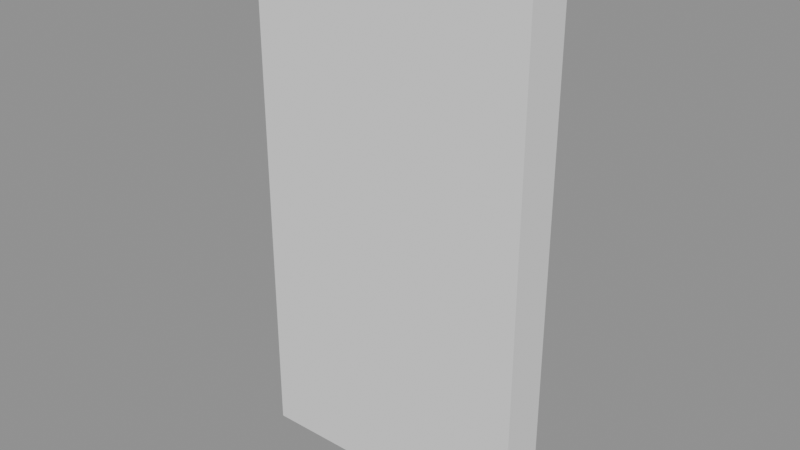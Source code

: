 # Source: lc04-case-envelope.blend  (saved by Blender 5.2.44; exported with 4.5.12 LTS)
import bpy
from mathutils import Matrix  # noqa: F401  (used for matrix-valued properties, if any)

bpy.ops.wm.read_factory_settings(use_empty=True)
scene = bpy.context.scene
scene.name = 'Scene'

# ---- meshes
me_cube = bpy.data.meshes.new('Cube')
me_cube.from_pydata([(-0.0465, -0.0075, -0.0865), (-0.0465, -0.0075, 0.0865), (-0.0465, 0.0075, -0.0865), (-0.0465, 0.0075, 0.0865), (0.0465, -0.0075, -0.0865), (0.0465, -0.0075, 0.0865), (0.0465, 0.0075, -0.0865), (0.0465, 0.0075, 0.0865)], [], [(0, 1, 3, 2), (2, 3, 7, 6), (6, 7, 5, 4), (4, 5, 1, 0), (2, 6, 4, 0), (7, 3, 1, 5)])
_uv = me_cube.uv_layers.new(name='UVMap')
_uv.uv.foreach_set('vector', [0.375, 0.0, 0.625, 0.0, 0.625, 0.25, 0.375, 0.25, 0.375, 0.25, 0.625, 0.25, 0.625, 0.5, 0.375, 0.5, 0.375, 0.5, 0.625, 0.5, 0.625, 0.75, 0.375, 0.75, 0.375, 0.75, 0.625, 0.75, 0.625, 1.0, 0.375, 1.0, 0.125, 0.5, 0.375, 0.5, 0.375, 0.75, 0.125, 0.75, 0.625, 0.5, 0.875, 0.5, 0.875, 0.75, 0.625, 0.75])
me_cube.update()

# ---- objects
ob_lc04_case_envelope___neutral_thickness_15_mm = bpy.data.objects.new('LC04 CASE ENVELOPE - neutral thickness 15 mm', me_cube)

# ---- transforms, parenting, visibility, modifiers, constraints
ob_lc04_case_envelope___neutral_thickness_15_mm.location = (0.0495, 0.0, -0.0865)

# ---- collection membership
scene.collection.objects.link(ob_lc04_case_envelope___neutral_thickness_15_mm)

# ---- scene / render settings (as saved in the file)
scene.frame_start = 1; scene.frame_end = 250; scene.frame_set(1)
scene.render.engine = 'BLENDER_EEVEE_NEXT'
scene.render.bake_bias = 0.0
scene.render.bake_samples = 0
scene.render.compositor_device = 'GPU'
scene.eevee.use_volume_custom_range = False
scene.eevee.fast_gi_thickness_near = 0.1
scene.eevee.fast_gi_thickness_far = 0.0
scene.eevee.ray_tracing_options.screen_trace_thickness = 0.1
bpy.context.view_layer.update()

# ---- added for rendering (the .blend has no active camera and no usable light): camera, sun + grey world if the file has none
cam_auto = bpy.data.cameras.new('AutoCamera')
cam_auto.lens = 50.0
cam_auto.sensor_width = 36.0
cam_auto.clip_end = 1000.0
ob_auto_camera = bpy.data.objects.new('AutoCamera', cam_auto)
scene.collection.objects.link(ob_auto_camera)
ob_auto_camera.location = (0.234545, -0.222054, 0.0615359)
ob_auto_camera.rotation_euler = (1.09748, -7.21219e-08, 0.694738)
scene.camera = ob_auto_camera
light_auto_sun = bpy.data.lights.new('AutoSun', 'SUN')
light_auto_sun.energy = 3.0
light_auto_sun.angle = 0.0523599
ob_auto_sun = bpy.data.objects.new('AutoSun', light_auto_sun)
scene.collection.objects.link(ob_auto_sun)
ob_auto_sun.rotation_euler = (0.872665, 0.174533, 0.523599)
if scene.world is None:
    world_auto = bpy.data.worlds.new('AutoWorld')
    world_auto.color = (0.3, 0.3, 0.3)
    scene.world = world_auto
bpy.context.view_layer.update()
